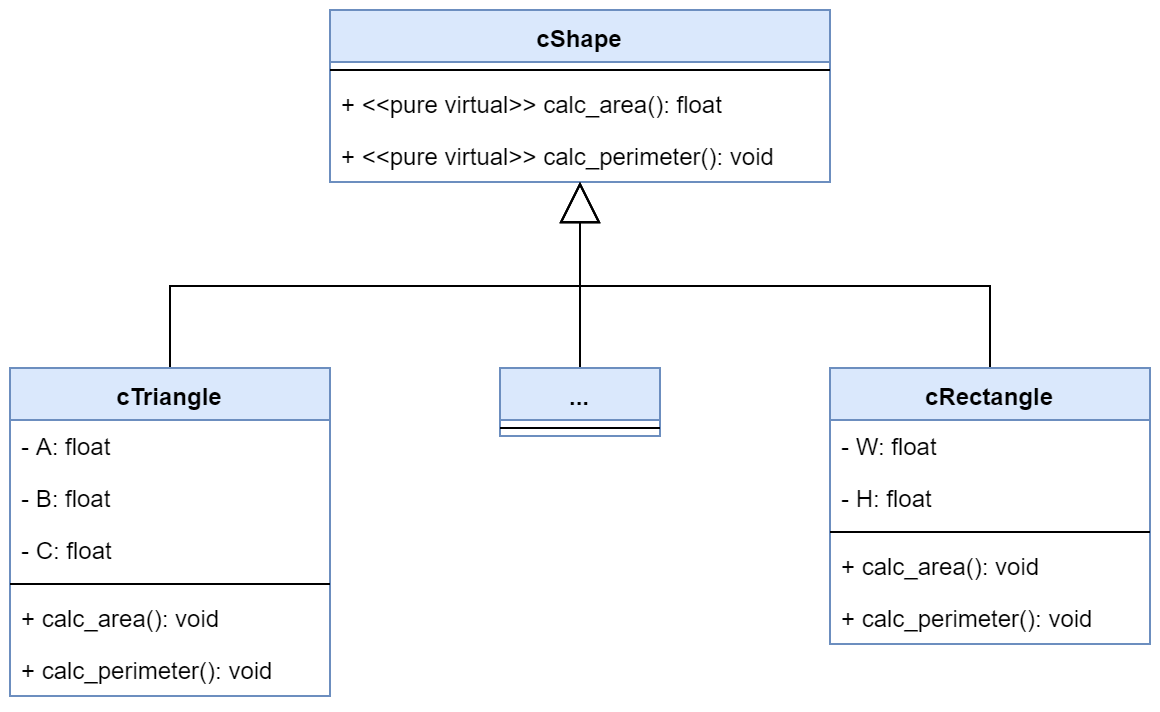

The diagram above was exported from draw.io. Its source (the exported page's mxGraphModel, read from the mxfile embedded in the PNG):
<mxGraphModel dx="868" dy="438" grid="1" gridSize="10" guides="1" tooltips="1" connect="1" arrows="1" fold="1" page="1" pageScale="1" pageWidth="1100" pageHeight="850" math="0" shadow="0">
  <root>
    <mxCell id="0" />
    <mxCell id="1" parent="0" />
    <mxCell id="s0boPrjghoEpzkitF8_b-1" value="cShape" style="swimlane;fontStyle=1;align=center;verticalAlign=top;childLayout=stackLayout;horizontal=1;startSize=26;horizontalStack=0;resizeParent=1;resizeParentMax=0;resizeLast=0;collapsible=1;marginBottom=0;fillColor=#dae8fc;strokeColor=#6c8ebf;" parent="1" vertex="1">
      <mxGeometry x="270" y="20" width="250" height="86" as="geometry" />
    </mxCell>
    <mxCell id="s0boPrjghoEpzkitF8_b-3" value="" style="line;strokeWidth=1;fillColor=none;align=left;verticalAlign=middle;spacingTop=-1;spacingLeft=3;spacingRight=3;rotatable=0;labelPosition=right;points=[];portConstraint=eastwest;" parent="s0boPrjghoEpzkitF8_b-1" vertex="1">
      <mxGeometry y="26" width="250" height="8" as="geometry" />
    </mxCell>
    <mxCell id="s0boPrjghoEpzkitF8_b-4" value="+ &lt;&lt;pure virtual&gt;&gt; calc_area(): float" style="text;strokeColor=none;fillColor=none;align=left;verticalAlign=top;spacingLeft=4;spacingRight=4;overflow=hidden;rotatable=0;points=[[0,0.5],[1,0.5]];portConstraint=eastwest;" parent="s0boPrjghoEpzkitF8_b-1" vertex="1">
      <mxGeometry y="34" width="250" height="26" as="geometry" />
    </mxCell>
    <mxCell id="s0boPrjghoEpzkitF8_b-2" value="+ &lt;&lt;pure virtual&gt;&gt; calc_perimeter(): void" style="text;strokeColor=none;fillColor=none;align=left;verticalAlign=top;spacingLeft=4;spacingRight=4;overflow=hidden;rotatable=0;points=[[0,0.5],[1,0.5]];portConstraint=eastwest;" parent="s0boPrjghoEpzkitF8_b-1" vertex="1">
      <mxGeometry y="60" width="250" height="26" as="geometry" />
    </mxCell>
    <mxCell id="s0boPrjghoEpzkitF8_b-19" style="edgeStyle=orthogonalEdgeStyle;rounded=0;orthogonalLoop=1;jettySize=auto;html=1;endSize=18;endArrow=block;endFill=0;" parent="1" source="s0boPrjghoEpzkitF8_b-5" target="s0boPrjghoEpzkitF8_b-1" edge="1">
      <mxGeometry relative="1" as="geometry" />
    </mxCell>
    <mxCell id="s0boPrjghoEpzkitF8_b-5" value="cTriangle" style="swimlane;fontStyle=1;align=center;verticalAlign=top;childLayout=stackLayout;horizontal=1;startSize=26;horizontalStack=0;resizeParent=1;resizeParentMax=0;resizeLast=0;collapsible=1;marginBottom=0;fillColor=#dae8fc;strokeColor=#6c8ebf;" parent="1" vertex="1">
      <mxGeometry x="110" y="199" width="160" height="164" as="geometry" />
    </mxCell>
    <mxCell id="s0boPrjghoEpzkitF8_b-6" value="- A: float" style="text;strokeColor=none;fillColor=none;align=left;verticalAlign=top;spacingLeft=4;spacingRight=4;overflow=hidden;rotatable=0;points=[[0,0.5],[1,0.5]];portConstraint=eastwest;" parent="s0boPrjghoEpzkitF8_b-5" vertex="1">
      <mxGeometry y="26" width="160" height="26" as="geometry" />
    </mxCell>
    <mxCell id="s0boPrjghoEpzkitF8_b-8" value="- B: float" style="text;strokeColor=none;fillColor=none;align=left;verticalAlign=top;spacingLeft=4;spacingRight=4;overflow=hidden;rotatable=0;points=[[0,0.5],[1,0.5]];portConstraint=eastwest;" parent="s0boPrjghoEpzkitF8_b-5" vertex="1">
      <mxGeometry y="52" width="160" height="26" as="geometry" />
    </mxCell>
    <mxCell id="s0boPrjghoEpzkitF8_b-9" value="- C: float" style="text;strokeColor=none;fillColor=none;align=left;verticalAlign=top;spacingLeft=4;spacingRight=4;overflow=hidden;rotatable=0;points=[[0,0.5],[1,0.5]];portConstraint=eastwest;" parent="s0boPrjghoEpzkitF8_b-5" vertex="1">
      <mxGeometry y="78" width="160" height="26" as="geometry" />
    </mxCell>
    <mxCell id="s0boPrjghoEpzkitF8_b-7" value="" style="line;strokeWidth=1;fillColor=none;align=left;verticalAlign=middle;spacingTop=-1;spacingLeft=3;spacingRight=3;rotatable=0;labelPosition=right;points=[];portConstraint=eastwest;" parent="s0boPrjghoEpzkitF8_b-5" vertex="1">
      <mxGeometry y="104" width="160" height="8" as="geometry" />
    </mxCell>
    <mxCell id="s0boPrjghoEpzkitF8_b-11" value="+ calc_area(): void" style="text;strokeColor=none;fillColor=none;align=left;verticalAlign=top;spacingLeft=4;spacingRight=4;overflow=hidden;rotatable=0;points=[[0,0.5],[1,0.5]];portConstraint=eastwest;" parent="s0boPrjghoEpzkitF8_b-5" vertex="1">
      <mxGeometry y="112" width="160" height="26" as="geometry" />
    </mxCell>
    <mxCell id="s0boPrjghoEpzkitF8_b-10" value="+ calc_perimeter(): void" style="text;strokeColor=none;fillColor=none;align=left;verticalAlign=top;spacingLeft=4;spacingRight=4;overflow=hidden;rotatable=0;points=[[0,0.5],[1,0.5]];portConstraint=eastwest;" parent="s0boPrjghoEpzkitF8_b-5" vertex="1">
      <mxGeometry y="138" width="160" height="26" as="geometry" />
    </mxCell>
    <mxCell id="s0boPrjghoEpzkitF8_b-21" style="edgeStyle=orthogonalEdgeStyle;rounded=0;orthogonalLoop=1;jettySize=auto;html=1;endSize=18;endArrow=block;endFill=0;" parent="1" source="s0boPrjghoEpzkitF8_b-12" target="s0boPrjghoEpzkitF8_b-1" edge="1">
      <mxGeometry relative="1" as="geometry" />
    </mxCell>
    <mxCell id="s0boPrjghoEpzkitF8_b-12" value="cRectangle" style="swimlane;fontStyle=1;align=center;verticalAlign=top;childLayout=stackLayout;horizontal=1;startSize=26;horizontalStack=0;resizeParent=1;resizeParentMax=0;resizeLast=0;collapsible=1;marginBottom=0;fillColor=#dae8fc;strokeColor=#6c8ebf;" parent="1" vertex="1">
      <mxGeometry x="520" y="199" width="160" height="138" as="geometry" />
    </mxCell>
    <mxCell id="s0boPrjghoEpzkitF8_b-13" value="- W: float" style="text;strokeColor=none;fillColor=none;align=left;verticalAlign=top;spacingLeft=4;spacingRight=4;overflow=hidden;rotatable=0;points=[[0,0.5],[1,0.5]];portConstraint=eastwest;" parent="s0boPrjghoEpzkitF8_b-12" vertex="1">
      <mxGeometry y="26" width="160" height="26" as="geometry" />
    </mxCell>
    <mxCell id="s0boPrjghoEpzkitF8_b-15" value="- H: float" style="text;strokeColor=none;fillColor=none;align=left;verticalAlign=top;spacingLeft=4;spacingRight=4;overflow=hidden;rotatable=0;points=[[0,0.5],[1,0.5]];portConstraint=eastwest;" parent="s0boPrjghoEpzkitF8_b-12" vertex="1">
      <mxGeometry y="52" width="160" height="26" as="geometry" />
    </mxCell>
    <mxCell id="s0boPrjghoEpzkitF8_b-14" value="" style="line;strokeWidth=1;fillColor=none;align=left;verticalAlign=middle;spacingTop=-1;spacingLeft=3;spacingRight=3;rotatable=0;labelPosition=right;points=[];portConstraint=eastwest;" parent="s0boPrjghoEpzkitF8_b-12" vertex="1">
      <mxGeometry y="78" width="160" height="8" as="geometry" />
    </mxCell>
    <mxCell id="s0boPrjghoEpzkitF8_b-17" value="+ calc_area(): void" style="text;strokeColor=none;fillColor=none;align=left;verticalAlign=top;spacingLeft=4;spacingRight=4;overflow=hidden;rotatable=0;points=[[0,0.5],[1,0.5]];portConstraint=eastwest;" parent="s0boPrjghoEpzkitF8_b-12" vertex="1">
      <mxGeometry y="86" width="160" height="26" as="geometry" />
    </mxCell>
    <mxCell id="s0boPrjghoEpzkitF8_b-16" value="+ calc_perimeter(): void" style="text;strokeColor=none;fillColor=none;align=left;verticalAlign=top;spacingLeft=4;spacingRight=4;overflow=hidden;rotatable=0;points=[[0,0.5],[1,0.5]];portConstraint=eastwest;" parent="s0boPrjghoEpzkitF8_b-12" vertex="1">
      <mxGeometry y="112" width="160" height="26" as="geometry" />
    </mxCell>
    <mxCell id="r0sq9Jw85oFykSNYBw6u-5" style="edgeStyle=orthogonalEdgeStyle;rounded=0;orthogonalLoop=1;jettySize=auto;html=1;endArrow=block;endFill=0;endSize=18;" edge="1" parent="1" source="r0sq9Jw85oFykSNYBw6u-1" target="s0boPrjghoEpzkitF8_b-1">
      <mxGeometry relative="1" as="geometry" />
    </mxCell>
    <mxCell id="r0sq9Jw85oFykSNYBw6u-1" value="..." style="swimlane;fontStyle=1;align=center;verticalAlign=top;childLayout=stackLayout;horizontal=1;startSize=26;horizontalStack=0;resizeParent=1;resizeParentMax=0;resizeLast=0;collapsible=1;marginBottom=0;fillColor=#dae8fc;strokeColor=#6c8ebf;" vertex="1" parent="1">
      <mxGeometry x="355" y="199" width="80" height="34" as="geometry" />
    </mxCell>
    <mxCell id="r0sq9Jw85oFykSNYBw6u-3" value="" style="line;strokeWidth=1;fillColor=none;align=left;verticalAlign=middle;spacingTop=-1;spacingLeft=3;spacingRight=3;rotatable=0;labelPosition=right;points=[];portConstraint=eastwest;" vertex="1" parent="r0sq9Jw85oFykSNYBw6u-1">
      <mxGeometry y="26" width="80" height="8" as="geometry" />
    </mxCell>
  </root>
</mxGraphModel>